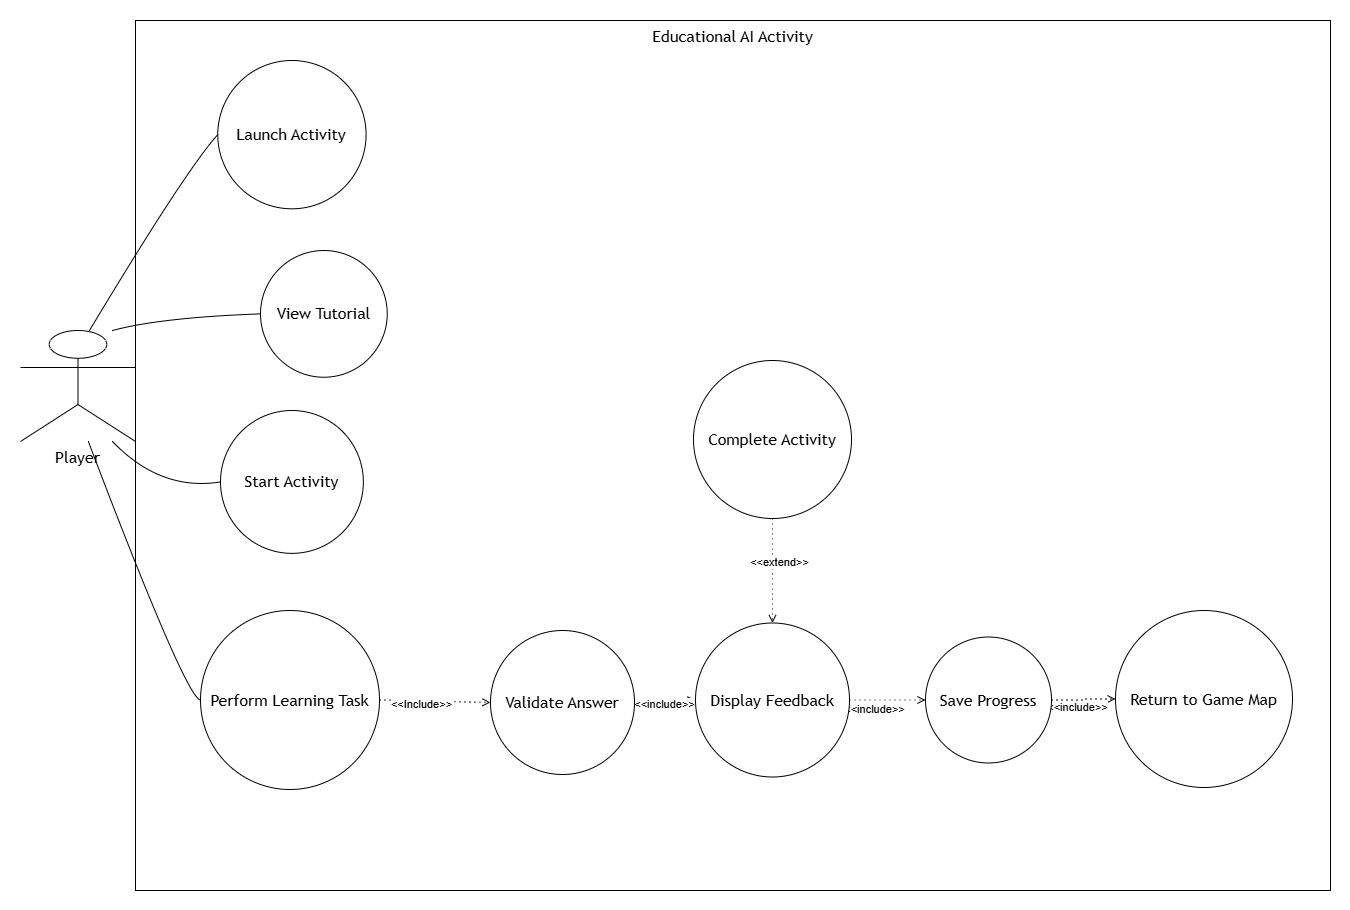

The diagram above was exported from draw.io. Its source (the exported page's mxGraphModel, read from the mxfile embedded in the PNG):
<mxGraphModel dx="1030" dy="562" grid="1" gridSize="10" guides="1" tooltips="1" connect="1" arrows="1" fold="1" page="1" pageScale="1" pageWidth="850" pageHeight="1100" math="0" shadow="0">
  <root>
    <mxCell id="0" />
    <mxCell id="1" parent="0" />
    <UserObject label="" mermaidData="{&#10;  &quot;data&quot;: &quot;flowchart LR\n\nactor[\&quot;&lt;&lt;Actor&gt;&gt;&lt;br&gt;Learner\&quot;]\n\nsubgraph Game[\&quot;Educational AI Activity\&quot;]\n\nUC1((Launch Activity))\nUC2((View Tutorial))\nUC3((Start Activity))\nUC4((Perform Learning Task))\nUC5((Validate Answer))\nUC6((Display Feedback))\nUC7((Complete Activity))\nUC8((Save Progress))\nUC9((Return to Game Map))\n\nend\n\nactor --&gt; UC1\nactor --&gt; UC2\nactor --&gt; UC3\nactor --&gt; UC4\n\nUC4 -. \&quot;&lt;&lt;include&gt;&gt;\&quot; .-&gt; UC5\nUC5 -. \&quot;&lt;&lt;include&gt;&gt;\&quot; .-&gt; UC6\nUC7 -. \&quot;&lt;&lt;extend&gt;&gt;\&quot; .-&gt; UC6\nUC7 -. \&quot;&lt;&lt;include&gt;&gt;\&quot; .-&gt; UC8\nUC8 -. \&quot;&lt;&lt;include&gt;&gt;\&quot; .-&gt; UC9\n&quot;,&#10;  &quot;config&quot;: null&#10;}" id="68tV6-tq-TrbCnZzgOq1-78">
      <mxCell connectable="0" parent="1" style="group;transparentBounds=1;editIcon=1;lockedGroup=0;groupPadding=20;" vertex="1">
        <mxGeometry height="1470" width="1410" as="geometry" />
      </mxCell>
    </UserObject>
    <UserObject label="Educational AI Activity" mermaidId="n:Game" mermaidBaseStyle="html=1;whiteSpace=wrap;strokeWidth=1;verticalAlign=top;fillColor=light-dark(#ffffde,#1f2020);strokeColor=light-dark(#aaaa33,#cccccc);fontColor=light-dark(#333333,#cccccc);fontFamily=Trebuchet MS,Verdana,Arial,sans-serif;fontSize=16;" mermaidBaseValue="Educational AI Activity" id="68tV6-tq-TrbCnZzgOq1-122">
      <mxCell parent="68tV6-tq-TrbCnZzgOq1-78" style="html=1;whiteSpace=wrap;strokeWidth=1;verticalAlign=top;fontFamily=Trebuchet MS,Verdana,Arial,sans-serif;fontSize=16;" vertex="1">
        <mxGeometry height="870" width="1195" x="145" y="580" as="geometry" />
      </mxCell>
    </UserObject>
    <UserObject label="Launch Activity" mermaidId="n:UC1" mermaidBaseStyle="ellipse;html=1;aspect=fixed;strokeWidth=1;whiteSpace=wrap;fillColor=light-dark(#ECECFF,#1f2020);strokeColor=light-dark(#9370DB,#cccccc);fontColor=light-dark(#333333,#cccccc);fontFamily=Trebuchet MS,Verdana,Arial,sans-serif;fontSize=16;" mermaidBaseValue="Launch Activity" id="68tV6-tq-TrbCnZzgOq1-123">
      <mxCell parent="68tV6-tq-TrbCnZzgOq1-122" style="ellipse;html=1;aspect=fixed;strokeWidth=1;whiteSpace=wrap;fontFamily=Trebuchet MS,Verdana,Arial,sans-serif;fontSize=16;" vertex="1">
        <mxGeometry height="148.31" width="148.31" x="82.26999999999998" y="40" as="geometry" />
      </mxCell>
    </UserObject>
    <UserObject label="Start Activity" mermaidId="n:UC3" mermaidBaseStyle="ellipse;html=1;aspect=fixed;strokeWidth=1;whiteSpace=wrap;fillColor=light-dark(#ECECFF,#1f2020);strokeColor=light-dark(#9370DB,#cccccc);fontColor=light-dark(#333333,#cccccc);fontFamily=Trebuchet MS,Verdana,Arial,sans-serif;fontSize=16;" mermaidBaseValue="Start Activity" id="68tV6-tq-TrbCnZzgOq1-125">
      <mxCell parent="68tV6-tq-TrbCnZzgOq1-122" style="ellipse;html=1;aspect=fixed;strokeWidth=1;whiteSpace=wrap;fontFamily=Trebuchet MS,Verdana,Arial,sans-serif;fontSize=16;" vertex="1">
        <mxGeometry height="142.86" width="142.86" x="84.99999999999997" y="390" as="geometry" />
      </mxCell>
    </UserObject>
    <UserObject label="Perform Learning Task" mermaidId="n:UC4" mermaidBaseStyle="ellipse;html=1;aspect=fixed;strokeWidth=1;whiteSpace=wrap;fillColor=light-dark(#ECECFF,#1f2020);strokeColor=light-dark(#9370DB,#cccccc);fontColor=light-dark(#333333,#cccccc);fontFamily=Trebuchet MS,Verdana,Arial,sans-serif;fontSize=16;" mermaidBaseValue="Perform Learning Task" id="68tV6-tq-TrbCnZzgOq1-126">
      <mxCell parent="68tV6-tq-TrbCnZzgOq1-122" style="ellipse;html=1;aspect=fixed;strokeWidth=1;whiteSpace=wrap;fontFamily=Trebuchet MS,Verdana,Arial,sans-serif;fontSize=16;" vertex="1">
        <mxGeometry height="179" width="179" x="65.00000000000001" y="590" as="geometry" />
      </mxCell>
    </UserObject>
    <mxCell id="68tV6-tq-TrbCnZzgOq1-141" edge="1" parent="68tV6-tq-TrbCnZzgOq1-122" source="68tV6-tq-TrbCnZzgOq1-128" style="edgeStyle=orthogonalEdgeStyle;rounded=0;orthogonalLoop=1;jettySize=auto;html=1;exitX=1;exitY=0.5;exitDx=0;exitDy=0;entryX=0;entryY=0.5;entryDx=0;entryDy=0;endArrow=open;endFill=0;dashed=1;dashPattern=1 4;" target="68tV6-tq-TrbCnZzgOq1-130">
      <mxGeometry relative="1" as="geometry" />
    </mxCell>
    <mxCell id="68tV6-tq-TrbCnZzgOq1-145" connectable="0" parent="68tV6-tq-TrbCnZzgOq1-141" style="edgeLabel;html=1;align=center;verticalAlign=middle;resizable=0;points=[];" value="&amp;lt;&amp;lt;include&amp;gt;&amp;gt;" vertex="1">
      <mxGeometry relative="1" x="-0.3567" y="-9" as="geometry">
        <mxPoint as="offset" />
      </mxGeometry>
    </mxCell>
    <UserObject label="Display Feedback" mermaidId="n:UC6" mermaidBaseStyle="ellipse;html=1;aspect=fixed;strokeWidth=1;whiteSpace=wrap;fillColor=light-dark(#ECECFF,#1f2020);strokeColor=light-dark(#9370DB,#cccccc);fontColor=light-dark(#333333,#cccccc);fontFamily=Trebuchet MS,Verdana,Arial,sans-serif;fontSize=16;" mermaidBaseValue="Display Feedback" id="68tV6-tq-TrbCnZzgOq1-128">
      <mxCell parent="68tV6-tq-TrbCnZzgOq1-122" style="ellipse;html=1;aspect=fixed;strokeWidth=1;whiteSpace=wrap;fontFamily=Trebuchet MS,Verdana,Arial,sans-serif;fontSize=16;" vertex="1">
        <mxGeometry height="154" width="154" x="560" y="602.5" as="geometry" />
      </mxCell>
    </UserObject>
    <mxCell id="68tV6-tq-TrbCnZzgOq1-142" edge="1" parent="68tV6-tq-TrbCnZzgOq1-122" source="68tV6-tq-TrbCnZzgOq1-130" style="edgeStyle=orthogonalEdgeStyle;rounded=0;orthogonalLoop=1;jettySize=auto;html=1;exitX=1;exitY=0.5;exitDx=0;exitDy=0;entryX=0;entryY=0.5;entryDx=0;entryDy=0;endArrow=open;endFill=0;dashed=1;dashPattern=1 4;" target="68tV6-tq-TrbCnZzgOq1-131">
      <mxGeometry relative="1" as="geometry" />
    </mxCell>
    <mxCell id="68tV6-tq-TrbCnZzgOq1-146" connectable="0" parent="68tV6-tq-TrbCnZzgOq1-142" style="edgeLabel;html=1;align=center;verticalAlign=middle;resizable=0;points=[];" value="&amp;lt;&amp;lt;include&amp;gt;&amp;gt;" vertex="1">
      <mxGeometry relative="1" x="-0.2401" y="-7" as="geometry">
        <mxPoint as="offset" />
      </mxGeometry>
    </mxCell>
    <UserObject label="Save Progress" mermaidId="n:UC8" mermaidBaseStyle="ellipse;html=1;aspect=fixed;strokeWidth=1;whiteSpace=wrap;fillColor=light-dark(#ECECFF,#1f2020);strokeColor=light-dark(#9370DB,#cccccc);fontColor=light-dark(#333333,#cccccc);fontFamily=Trebuchet MS,Verdana,Arial,sans-serif;fontSize=16;" mermaidBaseValue="Save Progress" id="68tV6-tq-TrbCnZzgOq1-130">
      <mxCell parent="68tV6-tq-TrbCnZzgOq1-122" style="ellipse;html=1;aspect=fixed;strokeWidth=1;whiteSpace=wrap;fontFamily=Trebuchet MS,Verdana,Arial,sans-serif;fontSize=16;" vertex="1">
        <mxGeometry height="126" width="126" x="790" y="616.5" as="geometry" />
      </mxCell>
    </UserObject>
    <UserObject label="Return to Game Map" mermaidId="n:UC9" mermaidBaseStyle="ellipse;html=1;aspect=fixed;strokeWidth=1;whiteSpace=wrap;fillColor=light-dark(#ECECFF,#1f2020);strokeColor=light-dark(#9370DB,#cccccc);fontColor=light-dark(#333333,#cccccc);fontFamily=Trebuchet MS,Verdana,Arial,sans-serif;fontSize=16;" mermaidBaseValue="Return to Game Map" id="68tV6-tq-TrbCnZzgOq1-131">
      <mxCell parent="68tV6-tq-TrbCnZzgOq1-122" style="ellipse;html=1;aspect=fixed;strokeWidth=1;whiteSpace=wrap;fontFamily=Trebuchet MS,Verdana,Arial,sans-serif;fontSize=16;" vertex="1">
        <mxGeometry height="177" width="177" x="980" y="590" as="geometry" />
      </mxCell>
    </UserObject>
    <mxCell id="68tV6-tq-TrbCnZzgOq1-140" edge="1" parent="68tV6-tq-TrbCnZzgOq1-122" source="68tV6-tq-TrbCnZzgOq1-129" style="edgeStyle=orthogonalEdgeStyle;rounded=0;orthogonalLoop=1;jettySize=auto;html=1;exitX=0.5;exitY=1;exitDx=0;exitDy=0;endArrow=open;endFill=0;dashed=1;dashPattern=1 4;" target="68tV6-tq-TrbCnZzgOq1-128">
      <mxGeometry relative="1" as="geometry" />
    </mxCell>
    <mxCell id="68tV6-tq-TrbCnZzgOq1-147" connectable="0" parent="68tV6-tq-TrbCnZzgOq1-140" style="edgeLabel;html=1;align=center;verticalAlign=middle;resizable=0;points=[];" value="&amp;lt;&amp;lt;extend&amp;gt;&amp;gt;" vertex="1">
      <mxGeometry relative="1" x="-0.1643" y="6" as="geometry">
        <mxPoint y="-1" as="offset" />
      </mxGeometry>
    </mxCell>
    <UserObject label="Complete Activity" mermaidId="n:UC7" mermaidBaseStyle="ellipse;html=1;aspect=fixed;strokeWidth=1;whiteSpace=wrap;fillColor=light-dark(#ECECFF,#1f2020);strokeColor=light-dark(#9370DB,#cccccc);fontColor=light-dark(#333333,#cccccc);fontFamily=Trebuchet MS,Verdana,Arial,sans-serif;fontSize=16;" mermaidBaseValue="Complete Activity" id="68tV6-tq-TrbCnZzgOq1-129">
      <mxCell parent="68tV6-tq-TrbCnZzgOq1-122" style="ellipse;html=1;aspect=fixed;strokeWidth=1;whiteSpace=wrap;fontFamily=Trebuchet MS,Verdana,Arial,sans-serif;fontSize=16;" vertex="1">
        <mxGeometry height="158" width="158" x="558" y="340" as="geometry" />
      </mxCell>
    </UserObject>
    <UserObject label="Player" mermaidId="n:actor" mermaidBaseStyle="html=1;whiteSpace=wrap;strokeWidth=1;fillColor=light-dark(#ECECFF,#1f2020);strokeColor=light-dark(#9370DB,#cccccc);fontColor=light-dark(#333333,#cccccc);fontFamily=Trebuchet MS,Verdana,Arial,sans-serif;fontSize=16;" mermaidBaseValue="&lt;&lt;Actor&gt;&gt;&#10;Learner" id="68tV6-tq-TrbCnZzgOq1-132">
      <mxCell parent="68tV6-tq-TrbCnZzgOq1-78" style="html=1;whiteSpace=wrap;strokeWidth=1;fontFamily=Trebuchet MS,Verdana,Arial,sans-serif;fontSize=16;shape=umlActor;verticalLabelPosition=bottom;verticalAlign=top;outlineConnect=0;" vertex="1">
        <mxGeometry height="111" width="115" x="30" y="890" as="geometry" />
      </mxCell>
    </UserObject>
    <UserObject label="" mermaidId="e:actor-&gt;UC1#0" mermaidBaseStyle="curved=1;startArrow=none;endArrow=block;endSize=7;strokeColor=light-dark(#333333,#cccccc);exitX=0.6;exitY=0;entryX=0;entryY=0.5;" mermaidBaseValue="" id="68tV6-tq-TrbCnZzgOq1-133">
      <mxCell edge="1" parent="68tV6-tq-TrbCnZzgOq1-78" source="68tV6-tq-TrbCnZzgOq1-132" style="curved=1;startArrow=none;endArrow=none;endSize=7;exitX=0.6;exitY=0;entryX=0;entryY=0.5;endFill=0;" target="68tV6-tq-TrbCnZzgOq1-123">
        <mxGeometry relative="1" as="geometry">
          <Array as="points">
            <mxPoint x="195" y="730" />
          </Array>
        </mxGeometry>
      </mxCell>
    </UserObject>
    <UserObject label="" mermaidId="e:actor-&gt;UC2#0" mermaidBaseStyle="curved=1;startArrow=none;endArrow=block;endSize=7;strokeColor=light-dark(#333333,#cccccc);exitX=0.8;exitY=0;entryX=0;entryY=0.5;" mermaidBaseValue="" id="68tV6-tq-TrbCnZzgOq1-134">
      <mxCell edge="1" parent="68tV6-tq-TrbCnZzgOq1-78" source="68tV6-tq-TrbCnZzgOq1-132" style="curved=1;startArrow=none;endArrow=none;endSize=7;exitX=0.8;exitY=0;endFill=0;entryX=0;entryY=0.5;entryDx=0;entryDy=0;" target="68tV6-tq-TrbCnZzgOq1-124">
        <mxGeometry relative="1" as="geometry">
          <Array as="points">
            <mxPoint x="170" y="877" />
          </Array>
          <mxPoint x="230" y="877" as="targetPoint" />
        </mxGeometry>
      </mxCell>
    </UserObject>
    <UserObject label="" mermaidId="e:actor-&gt;UC3#0" mermaidBaseStyle="curved=1;startArrow=none;endArrow=block;endSize=7;strokeColor=light-dark(#333333,#cccccc);exitX=0.8;exitY=1;entryX=0;entryY=0.5;" mermaidBaseValue="" id="68tV6-tq-TrbCnZzgOq1-135">
      <mxCell edge="1" parent="68tV6-tq-TrbCnZzgOq1-78" source="68tV6-tq-TrbCnZzgOq1-132" style="curved=1;startArrow=none;endArrow=none;endSize=7;exitX=0.8;exitY=1;entryX=0;entryY=0.5;endFill=0;" target="68tV6-tq-TrbCnZzgOq1-125">
        <mxGeometry relative="1" as="geometry">
          <Array as="points">
            <mxPoint x="170" y="1051" />
          </Array>
        </mxGeometry>
      </mxCell>
    </UserObject>
    <UserObject label="" mermaidId="e:actor-&gt;UC4#0" mermaidBaseStyle="curved=1;startArrow=none;endArrow=block;endSize=7;strokeColor=light-dark(#333333,#cccccc);exitX=0.59;exitY=1;entryX=0;entryY=0.5;" mermaidBaseValue="" id="68tV6-tq-TrbCnZzgOq1-136">
      <mxCell edge="1" parent="68tV6-tq-TrbCnZzgOq1-78" source="68tV6-tq-TrbCnZzgOq1-132" style="curved=1;startArrow=none;endArrow=none;endSize=7;exitX=0.59;exitY=1;entryX=0;entryY=0.5;endFill=0;" target="68tV6-tq-TrbCnZzgOq1-126">
        <mxGeometry relative="1" as="geometry">
          <Array as="points">
            <mxPoint x="195" y="1257" />
          </Array>
        </mxGeometry>
      </mxCell>
    </UserObject>
    <UserObject label="View Tutorial" mermaidId="n:UC2" mermaidBaseStyle="ellipse;html=1;aspect=fixed;strokeWidth=1;whiteSpace=wrap;fillColor=light-dark(#ECECFF,#1f2020);strokeColor=light-dark(#9370DB,#cccccc);fontColor=light-dark(#333333,#cccccc);fontFamily=Trebuchet MS,Verdana,Arial,sans-serif;fontSize=16;" mermaidBaseValue="View Tutorial" id="68tV6-tq-TrbCnZzgOq1-124">
      <mxCell parent="68tV6-tq-TrbCnZzgOq1-78" style="ellipse;html=1;aspect=fixed;strokeWidth=1;whiteSpace=wrap;fontFamily=Trebuchet MS,Verdana,Arial,sans-serif;fontSize=16;" vertex="1">
        <mxGeometry height="126.73" width="126.73" x="270" y="810" as="geometry" />
      </mxCell>
    </UserObject>
    <mxCell id="68tV6-tq-TrbCnZzgOq1-139" edge="1" parent="1" source="68tV6-tq-TrbCnZzgOq1-127" style="rounded=0;orthogonalLoop=1;jettySize=auto;html=1;exitX=1;exitY=0.5;exitDx=0;exitDy=0;entryX=0;entryY=0.5;entryDx=0;entryDy=0;endArrow=open;endFill=0;dashed=1;dashPattern=1 4;" target="68tV6-tq-TrbCnZzgOq1-128">
      <mxGeometry relative="1" as="geometry" />
    </mxCell>
    <mxCell id="68tV6-tq-TrbCnZzgOq1-144" connectable="0" parent="68tV6-tq-TrbCnZzgOq1-139" style="edgeLabel;html=1;align=center;verticalAlign=middle;resizable=0;points=[];" value="&amp;lt;&amp;lt;include&amp;gt;&amp;gt;" vertex="1">
      <mxGeometry relative="1" x="-0.0024" y="-3" as="geometry">
        <mxPoint x="-1" as="offset" />
      </mxGeometry>
    </mxCell>
    <UserObject label="Validate Answer" mermaidId="n:UC5" mermaidBaseStyle="ellipse;html=1;aspect=fixed;strokeWidth=1;whiteSpace=wrap;fillColor=light-dark(#ECECFF,#1f2020);strokeColor=light-dark(#9370DB,#cccccc);fontColor=light-dark(#333333,#cccccc);fontFamily=Trebuchet MS,Verdana,Arial,sans-serif;fontSize=16;" mermaidBaseValue="Validate Answer" id="68tV6-tq-TrbCnZzgOq1-127">
      <mxCell parent="1" style="ellipse;html=1;aspect=fixed;strokeWidth=1;whiteSpace=wrap;fontFamily=Trebuchet MS,Verdana,Arial,sans-serif;fontSize=16;" vertex="1">
        <mxGeometry height="144" width="144" x="500" y="1190" as="geometry" />
      </mxCell>
    </UserObject>
    <mxCell id="68tV6-tq-TrbCnZzgOq1-137" edge="1" parent="1" source="68tV6-tq-TrbCnZzgOq1-126" style="rounded=0;orthogonalLoop=1;jettySize=auto;html=1;entryX=0;entryY=0.5;entryDx=0;entryDy=0;endArrow=open;endFill=0;dashed=1;dashPattern=1 4;exitX=1;exitY=0.5;exitDx=0;exitDy=0;" target="68tV6-tq-TrbCnZzgOq1-127">
      <mxGeometry relative="1" as="geometry">
        <mxPoint x="420" y="1262" as="sourcePoint" />
      </mxGeometry>
    </mxCell>
    <mxCell id="68tV6-tq-TrbCnZzgOq1-143" connectable="0" parent="68tV6-tq-TrbCnZzgOq1-137" style="edgeLabel;html=1;align=center;verticalAlign=middle;resizable=0;points=[];" value="&amp;lt;&amp;lt;Include&amp;gt;&amp;gt;" vertex="1">
      <mxGeometry relative="1" x="-0.2178" y="-3" as="geometry">
        <mxPoint x="-1" as="offset" />
      </mxGeometry>
    </mxCell>
  </root>
</mxGraphModel>